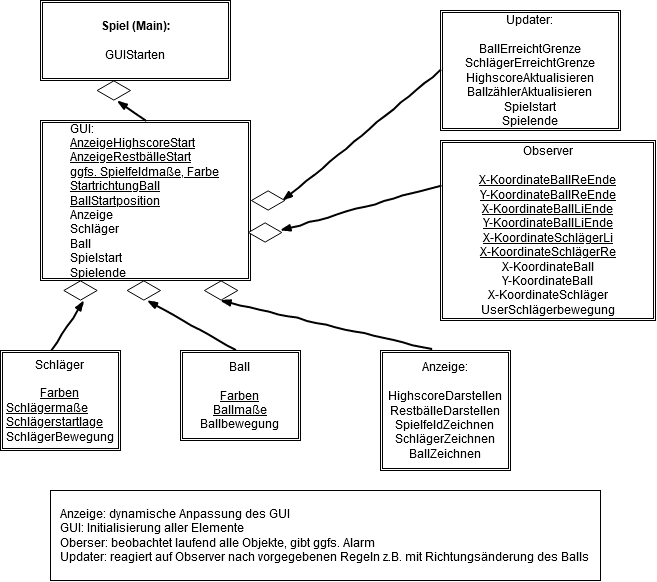

The diagram above was exported from draw.io. Its source (the exported page's mxGraphModel, read from the mxfile embedded in the PNG):
<mxGraphModel dx="1005" dy="668" grid="1" gridSize="10" guides="1" tooltips="1" connect="1" arrows="1" fold="1" page="1" pageScale="1" pageWidth="827" pageHeight="1169" math="0" shadow="0">
  <root>
    <mxCell id="0" />
    <mxCell id="1" parent="0" />
    <mxCell id="sGtWPzyjh6AYMYblqbuW-2" value="&lt;div&gt;&lt;b&gt;Spiel (Main):&lt;/b&gt;&lt;/div&gt;&lt;div&gt;&lt;b&gt;&lt;br&gt;&lt;/b&gt;&lt;/div&gt;&lt;div&gt;GUIStarten&lt;br&gt;&lt;/div&gt;" style="shape=ext;double=1;rounded=0;whiteSpace=wrap;html=1;" parent="1" vertex="1">
      <mxGeometry x="60" y="30" width="190" height="80" as="geometry" />
    </mxCell>
    <mxCell id="sGtWPzyjh6AYMYblqbuW-3" value="" style="html=1;whiteSpace=wrap;aspect=fixed;shape=isoRectangle;" parent="1" vertex="1">
      <mxGeometry x="116.66" y="110" width="33.33" height="20" as="geometry" />
    </mxCell>
    <mxCell id="sGtWPzyjh6AYMYblqbuW-4" value="&lt;div align=&quot;left&quot;&gt;GUI:&lt;/div&gt;&lt;div align=&quot;left&quot;&gt;&lt;div&gt;&lt;u&gt;AnzeigeHighscoreStart&lt;/u&gt;&lt;/div&gt;&lt;div&gt;&lt;u&gt;AnzeigeRestbälleStart&lt;/u&gt;&lt;/div&gt;&lt;div&gt;&lt;u&gt;ggfs. Spielfeldmaße, Farbe&lt;br&gt;&lt;/u&gt;&lt;/div&gt;&lt;div&gt;&lt;u&gt;StartrichtungBall&lt;/u&gt;&lt;/div&gt;&lt;u&gt;BallStartposition&lt;/u&gt;&lt;/div&gt;&lt;div align=&quot;left&quot;&gt;Anzeige&lt;/div&gt;&lt;div align=&quot;left&quot;&gt;Schläger&lt;/div&gt;&lt;div align=&quot;left&quot;&gt;Ball&lt;/div&gt;&lt;div align=&quot;left&quot;&gt;Spielstart&lt;/div&gt;&lt;div align=&quot;left&quot;&gt;Spielende&lt;br&gt;&lt;/div&gt;" style="shape=ext;double=1;rounded=0;whiteSpace=wrap;html=1;align=center;" parent="1" vertex="1">
      <mxGeometry x="60" y="150" width="210" height="160" as="geometry" />
    </mxCell>
    <mxCell id="sGtWPzyjh6AYMYblqbuW-5" value="" style="rounded=0;comic=1;strokeWidth=2;endArrow=blockThin;html=1;fontFamily=Comic Sans MS;fontStyle=1;entryX=0.6;entryY=1.017;entryDx=0;entryDy=0;entryPerimeter=0;" parent="1" edge="1" target="sGtWPzyjh6AYMYblqbuW-3">
      <mxGeometry width="50" height="50" relative="1" as="geometry">
        <mxPoint x="165" y="150" as="sourcePoint" />
        <mxPoint x="138" y="140" as="targetPoint" />
        <Array as="points" />
      </mxGeometry>
    </mxCell>
    <mxCell id="sGtWPzyjh6AYMYblqbuW-15" value="" style="group" parent="1" vertex="1" connectable="0">
      <mxGeometry x="43.33" y="310" width="73.32999999999998" height="90" as="geometry" />
    </mxCell>
    <mxCell id="sGtWPzyjh6AYMYblqbuW-9" value="" style="rounded=0;comic=1;strokeWidth=2;endArrow=blockThin;html=1;fontFamily=Comic Sans MS;fontStyle=1;exitX=0.424;exitY=0.004;exitDx=0;exitDy=0;exitPerimeter=0;" parent="sGtWPzyjh6AYMYblqbuW-15" edge="1" source="sGtWPzyjh6AYMYblqbuW-21">
      <mxGeometry width="50" height="50" relative="1" as="geometry">
        <mxPoint y="90" as="sourcePoint" />
        <mxPoint x="60" y="20" as="targetPoint" />
        <Array as="points" />
      </mxGeometry>
    </mxCell>
    <mxCell id="sGtWPzyjh6AYMYblqbuW-8" value="" style="html=1;whiteSpace=wrap;aspect=fixed;shape=isoRectangle;" parent="sGtWPzyjh6AYMYblqbuW-15" vertex="1">
      <mxGeometry x="40" width="33.33" height="20" as="geometry" />
    </mxCell>
    <mxCell id="sGtWPzyjh6AYMYblqbuW-16" value="" style="group" parent="1" vertex="1" connectable="0">
      <mxGeometry x="139.99999999999997" y="310" width="73.32999999999998" height="90" as="geometry" />
    </mxCell>
    <mxCell id="sGtWPzyjh6AYMYblqbuW-17" value="" style="rounded=0;comic=1;strokeWidth=2;endArrow=blockThin;html=1;fontFamily=Comic Sans MS;fontStyle=1;exitX=0.458;exitY=-0.006;exitDx=0;exitDy=0;exitPerimeter=0;" parent="sGtWPzyjh6AYMYblqbuW-16" edge="1" source="sGtWPzyjh6AYMYblqbuW-20">
      <mxGeometry width="50" height="50" relative="1" as="geometry">
        <mxPoint x="106.67000000000002" y="90" as="sourcePoint" />
        <mxPoint x="26.670000000000016" y="20" as="targetPoint" />
        <Array as="points" />
      </mxGeometry>
    </mxCell>
    <mxCell id="sGtWPzyjh6AYMYblqbuW-18" value="" style="html=1;whiteSpace=wrap;aspect=fixed;shape=isoRectangle;" parent="sGtWPzyjh6AYMYblqbuW-16" vertex="1">
      <mxGeometry x="6.670000000000002" width="33.33" height="20" as="geometry" />
    </mxCell>
    <mxCell id="sGtWPzyjh6AYMYblqbuW-19" value="&lt;div&gt;Anzeige:&lt;/div&gt;&lt;div&gt;&lt;br&gt;&lt;/div&gt;&lt;div&gt;HighscoreDarstellen&lt;br&gt;&lt;/div&gt;&lt;div&gt;RestbälleDarstellen&lt;br&gt;&lt;/div&gt;&lt;div&gt;SpielfeldZeichnen&lt;/div&gt;&lt;div&gt;SchlägerZeichnen&lt;/div&gt;&lt;div&gt;BallZeichnen&lt;br&gt;&lt;/div&gt;" style="shape=ext;double=1;rounded=0;whiteSpace=wrap;html=1;" parent="1" vertex="1">
      <mxGeometry x="400" y="380" width="130" height="120" as="geometry" />
    </mxCell>
    <mxCell id="sGtWPzyjh6AYMYblqbuW-21" value="&lt;div&gt;Schläger&lt;/div&gt;&lt;div&gt;&lt;br&gt;&lt;/div&gt;&lt;div&gt;&lt;u&gt;Farben&lt;br&gt;&lt;/u&gt;&lt;/div&gt;&lt;div&gt;&lt;div align=&quot;left&quot;&gt;&lt;u&gt;Schlägermaße&lt;br&gt;&lt;/u&gt;&lt;/div&gt;&lt;div align=&quot;left&quot;&gt;&lt;u&gt;Schlägerstartlage&lt;/u&gt;&lt;/div&gt;&lt;/div&gt;&lt;div&gt;SchlägerBewegung&lt;br&gt;&lt;/div&gt;" style="shape=ext;double=1;rounded=0;whiteSpace=wrap;html=1;" parent="1" vertex="1">
      <mxGeometry x="20" y="380" width="120" height="100" as="geometry" />
    </mxCell>
    <mxCell id="sGtWPzyjh6AYMYblqbuW-22" value="" style="group" parent="1" vertex="1" connectable="0">
      <mxGeometry x="210" y="310" width="153.33" height="160" as="geometry" />
    </mxCell>
    <mxCell id="sGtWPzyjh6AYMYblqbuW-24" value="" style="html=1;whiteSpace=wrap;aspect=fixed;shape=isoRectangle;" parent="sGtWPzyjh6AYMYblqbuW-22" vertex="1">
      <mxGeometry x="13.946694395199788" width="33.33" height="20" as="geometry" />
    </mxCell>
    <mxCell id="sGtWPzyjh6AYMYblqbuW-20" value="&lt;div&gt;Ball&lt;/div&gt;&lt;div&gt;&lt;br&gt;&lt;/div&gt;&lt;div&gt;&lt;u&gt;Farben&lt;br&gt;&lt;/u&gt;&lt;/div&gt;&lt;div&gt;&lt;u&gt;Ballmaße&lt;/u&gt;&lt;/div&gt;&lt;div&gt;Ballbewegung&lt;br&gt;&lt;/div&gt;" style="shape=ext;double=1;rounded=0;whiteSpace=wrap;html=1;" parent="sGtWPzyjh6AYMYblqbuW-22" vertex="1">
      <mxGeometry x="-10" y="70" width="120" height="90" as="geometry" />
    </mxCell>
    <mxCell id="sGtWPzyjh6AYMYblqbuW-25" value="&lt;div&gt;Observer&lt;/div&gt;&lt;div&gt;&lt;br&gt;&lt;/div&gt;&lt;div&gt;&lt;u&gt;X-KoordinateBallReEnde&lt;/u&gt;&lt;/div&gt;&lt;div&gt;&lt;u&gt;Y-KoordinateBallReEnde&lt;/u&gt;&lt;/div&gt;&lt;div&gt;&lt;u&gt;X-KoordinateBallLiEnde&lt;/u&gt;&lt;div&gt;&lt;u&gt;Y-KoordinateBallLiEnde&lt;/u&gt;&lt;/div&gt;&lt;/div&gt;&lt;div&gt;&lt;u&gt;X-KoordinateSchlägerLi&lt;/u&gt;&lt;/div&gt;&lt;div&gt;&lt;u&gt;&lt;u&gt;X-KoordinateSchlägerRe&lt;/u&gt;&lt;/u&gt;&lt;/div&gt;&lt;div&gt;&lt;div&gt;X-KoordinateBall&lt;/div&gt;&lt;div&gt;Y-KoordinateBall&lt;/div&gt;&lt;div&gt;X-KoordinateSchläger&lt;/div&gt;&lt;/div&gt;&lt;div&gt;UserSchlägerbewegung&lt;/div&gt;" style="shape=ext;double=1;rounded=0;whiteSpace=wrap;html=1;" parent="1" vertex="1">
      <mxGeometry x="460" y="170" width="215" height="180" as="geometry" />
    </mxCell>
    <mxCell id="sGtWPzyjh6AYMYblqbuW-26" value="&lt;div&gt;Updater:&lt;/div&gt;&lt;div&gt;&lt;br&gt;&lt;/div&gt;&lt;div&gt;BallErreichtGrenze&lt;/div&gt;&lt;div&gt;SchlägerErreichtGrenze&lt;br&gt;&lt;/div&gt;&lt;div&gt;HighscoreAktualisieren&lt;/div&gt;&lt;div&gt;BallzählerAktualisieren&lt;/div&gt;&lt;div&gt;Spielstart&lt;/div&gt;&lt;div&gt;Spielende&lt;br&gt;&lt;/div&gt;" style="shape=ext;double=1;rounded=0;whiteSpace=wrap;html=1;" parent="1" vertex="1">
      <mxGeometry x="460" y="40" width="180" height="120" as="geometry" />
    </mxCell>
    <mxCell id="sGtWPzyjh6AYMYblqbuW-30" value="" style="group" parent="1" vertex="1" connectable="0">
      <mxGeometry x="260" y="220" width="153.33" height="100" as="geometry" />
    </mxCell>
    <mxCell id="sGtWPzyjh6AYMYblqbuW-31" value="" style="rounded=0;comic=1;strokeWidth=2;endArrow=blockThin;html=1;fontFamily=Comic Sans MS;fontStyle=1;exitX=0;exitY=0.5;exitDx=0;exitDy=0;" parent="sGtWPzyjh6AYMYblqbuW-30" source="sGtWPzyjh6AYMYblqbuW-26" edge="1">
      <mxGeometry width="50" height="50" relative="1" as="geometry">
        <mxPoint x="215.04256238919962" y="90" as="sourcePoint" />
        <mxPoint x="42" y="10" as="targetPoint" />
        <Array as="points" />
      </mxGeometry>
    </mxCell>
    <mxCell id="sGtWPzyjh6AYMYblqbuW-32" value="" style="html=1;whiteSpace=wrap;aspect=fixed;shape=isoRectangle;" parent="sGtWPzyjh6AYMYblqbuW-30" vertex="1">
      <mxGeometry x="10.946694395199788" width="33.33" height="20" as="geometry" />
    </mxCell>
    <mxCell id="sGtWPzyjh6AYMYblqbuW-27" value="" style="group" parent="sGtWPzyjh6AYMYblqbuW-30" vertex="1" connectable="0">
      <mxGeometry x="-10" y="10" width="153.33" height="90" as="geometry" />
    </mxCell>
    <mxCell id="sGtWPzyjh6AYMYblqbuW-28" value="" style="rounded=0;comic=1;strokeWidth=2;endArrow=blockThin;html=1;fontFamily=Comic Sans MS;fontStyle=1;exitX=0;exitY=0.25;exitDx=0;exitDy=0;" parent="sGtWPzyjh6AYMYblqbuW-27" source="sGtWPzyjh6AYMYblqbuW-25" edge="1">
      <mxGeometry width="50" height="50" relative="1" as="geometry">
        <mxPoint x="223.04256238919962" y="110" as="sourcePoint" />
        <mxPoint x="50" y="30" as="targetPoint" />
        <Array as="points" />
      </mxGeometry>
    </mxCell>
    <mxCell id="sGtWPzyjh6AYMYblqbuW-29" value="" style="html=1;whiteSpace=wrap;aspect=fixed;shape=isoRectangle;" parent="sGtWPzyjh6AYMYblqbuW-27" vertex="1">
      <mxGeometry x="17.94669439519979" y="22" width="33.33" height="20" as="geometry" />
    </mxCell>
    <mxCell id="LZs0ua4-ks1gd6bvha7L-1" value="&lt;div align=&quot;left&quot;&gt;Anzeige: dynamische Anpassung des GUI&lt;/div&gt;&lt;div align=&quot;left&quot;&gt;GUI: Initialisierung aller Elemente&lt;/div&gt;&lt;div align=&quot;left&quot;&gt;Oberser: beobachtet laufend alle Objekte, gibt ggfs. Alarm&lt;/div&gt;&lt;div align=&quot;left&quot;&gt;Updater: reagiert auf Observer nach vorgegebenen Regeln z.B. mit Richtungsänderung des Balls&lt;br&gt;&lt;/div&gt;" style="rounded=0;whiteSpace=wrap;html=1;" vertex="1" parent="1">
      <mxGeometry x="70" y="520" width="550" height="90" as="geometry" />
    </mxCell>
    <mxCell id="sGtWPzyjh6AYMYblqbuW-23" value="" style="rounded=0;comic=1;strokeWidth=2;endArrow=blockThin;html=1;fontFamily=Comic Sans MS;fontStyle=1;entryX=0.482;entryY=1;entryDx=0;entryDy=0;entryPerimeter=0;exitX=0.391;exitY=-0.011;exitDx=0;exitDy=0;exitPerimeter=0;" parent="1" target="sGtWPzyjh6AYMYblqbuW-24" edge="1" source="sGtWPzyjh6AYMYblqbuW-19">
      <mxGeometry width="50" height="50" relative="1" as="geometry">
        <mxPoint x="433.0425623891996" y="400" as="sourcePoint" />
        <mxPoint x="265.7658679939998" y="330" as="targetPoint" />
        <Array as="points" />
      </mxGeometry>
    </mxCell>
  </root>
</mxGraphModel>